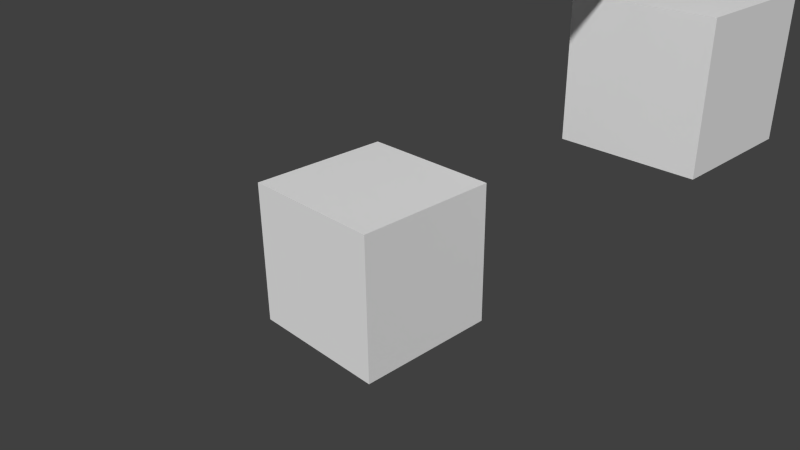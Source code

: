 # Source: python_1.blend  (saved by Blender 2.79.0; exported with 4.5.12 LTS)
import bpy
from mathutils import Matrix  # noqa: F401  (used for matrix-valued properties, if any)

bpy.ops.wm.read_factory_settings(use_empty=True)
scene = bpy.context.scene
scene.name = 'Scene'

# ---- collections
col_collection_1 = bpy.data.collections.new('Collection 1'); scene.collection.children.link(col_collection_1)

# ---- world
world_world = bpy.data.worlds.new('World'); scene.world = world_world
world_world.color = (0.05088, 0.05088, 0.05088)
world_world.use_sun_shadow = False
world_world.sun_shadow_jitter_overblur = 0.0
world_world.cycles.sampling_method = 'NONE'
world_world.cycles.sample_map_resolution = 256

# ---- cameras
cam_camera = bpy.data.cameras.new('Camera')
cam_camera.clip_end = 100.0
cam_camera.lens = 35.0
cam_camera.sensor_width = 32.0
cam_camera.sensor_height = 18.0
cam_camera.ortho_scale = 7.314
cam_camera.dof.focus_distance = 0.0
cam_camera.dof.aperture_fstop = 128.0

# ---- meshes
me_trianglecube_002 = bpy.data.meshes.new('TriangleCube.002')
me_trianglecube_002.from_pydata([(1.0, 1.0, 1.0), (1.0, 1.0, -1.0), (1.0, -1.0, -1.0), (1.0, -1.0, 1.0), (-1.0, 1.0, 1.0), (-1.0, 1.0, -1.0), (-1.0, -1.0, -1.0), (-1.0, -1.0, 1.0), (1.0, 1.0, 1.0), (1.0, 1.0, -1.0), (-1.0, 1.0, -1.0), (-1.0, 1.0, 1.0), (1.0, -1.0, 1.0), (1.0, -1.0, -1.0), (-1.0, -1.0, -1.0), (-1.0, -1.0, 1.0), (1.0, 1.0, 1.0), (1.0, -1.0, 1.0), (-1.0, -1.0, 1.0), (-1.0, 1.0, 1.0), (1.0, 1.0, -1.0), (1.0, -1.0, -1.0), (-1.0, -1.0, -1.0), (-1.0, 1.0, -1.0)], [], [(0, 1, 2, 3), (4, 5, 6, 7), (8, 9, 10, 11), (12, 13, 14, 15), (16, 17, 18, 19), (20, 21, 22, 23)])
me_trianglecube_002.use_remesh_preserve_volume = False
me_trianglecube_002.use_remesh_preserve_attributes = False
me_trianglecube_002.use_mirror_vertex_groups = False
me_trianglecube_002.update()
me_trianglecube_001 = bpy.data.meshes.new('TriangleCube.001')
me_trianglecube_001.from_pydata([(-1.0, -1.0, -1.0), (1.0, -1.0, -1.0), (1.0, 1.0, -1.0), (-1.0, 1.0, -1.0), (-1.0, -1.0, 1.0), (1.0, -1.0, 1.0), (1.0, 1.0, 1.0), (-1.0, 1.0, 1.0)], [], [(0, 1, 2, 3), (4, 5, 6, 7), (0, 1, 5, 4), (1, 2, 6, 5), (2, 3, 7, 6), (3, 0, 4, 7)])
me_trianglecube_001.use_remesh_preserve_volume = False
me_trianglecube_001.use_remesh_preserve_attributes = False
me_trianglecube_001.use_mirror_vertex_groups = False
me_trianglecube_001.update()
me_trianglecube = bpy.data.meshes.new('TriangleCube')
me_trianglecube.from_pydata([(-1.0, -1.0, -1.0), (1.0, -1.0, -1.0), (1.0, 1.0, -1.0), (-1.0, 1.0, -1.0), (-1.0, -1.0, 1.0), (1.0, -1.0, 1.0), (1.0, 1.0, 1.0), (-1.0, 1.0, 1.0)], [], [(0, 1, 2, 3), (4, 5, 6, 7), (0, 1, 5, 4), (1, 2, 6, 5), (2, 3, 7, 6), (3, 0, 4, 7)])
me_trianglecube.use_remesh_preserve_volume = False
me_trianglecube.use_remesh_preserve_attributes = False
me_trianglecube.use_mirror_vertex_groups = False
me_trianglecube.update()

# ---- objects
ob_trianglecubename_001 = bpy.data.objects.new('TriangleCubeName.001', me_trianglecube_002)
ob_trianglecubename = bpy.data.objects.new('TriangleCubeName', me_trianglecube_001)
ob_trinaglecube = bpy.data.objects.new('TrinagleCube', me_trianglecube)
ob_camera = bpy.data.objects.new('Camera', cam_camera)

# ---- transforms, parenting, visibility, modifiers, constraints
ob_trianglecubename_001.location = (0.6793, 1.7, 4.648)
ob_trianglecubename_001.lineart.crease_threshold = 0.0
ob_trianglecubename.location = (1.704, 3.905, 1.988)
ob_trianglecubename.lineart.crease_threshold = 0.0
ob_trinaglecube.location = (0.0, 0.0, 0.0)
ob_trinaglecube.lineart.crease_threshold = 0.0
ob_camera.location = (7.481, -6.508, 5.344)
ob_camera.rotation_euler = (1.109, 0.01082, 0.8149)
ob_camera.lock_rotations_4d = False
ob_camera.empty_display_type = 'ARROWS'
ob_camera.color = (0.0, 0.0, 0.0, 0.0)
ob_camera.display_type = 'WIRE'
ob_camera.lineart.crease_threshold = 0.0

# ---- collection membership
col_collection_1.objects.link(ob_trianglecubename_001)
col_collection_1.objects.link(ob_trianglecubename)
col_collection_1.objects.link(ob_trinaglecube)
col_collection_1.objects.link(ob_camera)

# ---- scene / render settings (as saved in the file)
scene.camera = ob_camera
scene.frame_start = 1; scene.frame_end = 250; scene.frame_set(1)
scene.render.engine = 'BLENDER_EEVEE_NEXT'
scene.render.resolution_percentage = 50
scene.render.dither_intensity = 0.0
scene.cycles.use_denoising = False
scene.cycles.samples = 10
scene.cycles.sampling_pattern = 'TABULATED_SOBOL'
scene.cycles.light_sampling_threshold = 0.0
scene.cycles.use_adaptive_sampling = False
scene.cycles.use_light_tree = False
scene.cycles.blur_glossy = 0.0
scene.cycles.pixel_filter_type = 'GAUSSIAN'
scene.cycles.sample_clamp_indirect = 0.0
scene.view_settings.view_transform = 'Standard'
bpy.context.view_layer.update()

# ---- added for rendering (the .blend has no usable light): sun
light_auto_sun = bpy.data.lights.new('AutoSun', 'SUN')
light_auto_sun.energy = 3.0
light_auto_sun.angle = 0.0523599
ob_auto_sun = bpy.data.objects.new('AutoSun', light_auto_sun)
scene.collection.objects.link(ob_auto_sun)
ob_auto_sun.rotation_euler = (0.872665, 0.174533, 0.523599)
bpy.context.view_layer.update()
